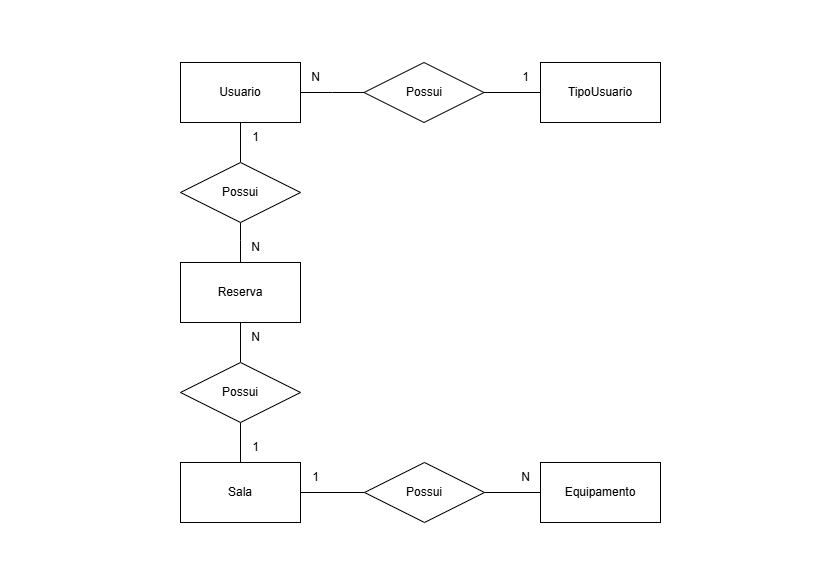

The diagram above was exported from draw.io. Its source (the exported page's mxGraphModel, read from the mxfile embedded in the PNG):
<mxGraphModel dx="1588" dy="892" grid="1" gridSize="10" guides="1" tooltips="1" connect="1" arrows="1" fold="1" page="1" pageScale="1" pageWidth="827" pageHeight="583" math="0" shadow="0">
  <root>
    <mxCell id="0" />
    <mxCell id="1" parent="0" />
    <mxCell id="udqoVLvy9WrlHfH5MTPH-1" value="TipoUsuario" style="whiteSpace=wrap;html=1;align=center;" vertex="1" parent="1">
      <mxGeometry x="540" y="62" width="120" height="60" as="geometry" />
    </mxCell>
    <mxCell id="udqoVLvy9WrlHfH5MTPH-2" value="Equipamento" style="whiteSpace=wrap;html=1;align=center;" vertex="1" parent="1">
      <mxGeometry x="540" y="462" width="120" height="60" as="geometry" />
    </mxCell>
    <mxCell id="udqoVLvy9WrlHfH5MTPH-3" value="Reserva" style="whiteSpace=wrap;html=1;align=center;" vertex="1" parent="1">
      <mxGeometry x="180" y="262" width="120" height="60" as="geometry" />
    </mxCell>
    <mxCell id="udqoVLvy9WrlHfH5MTPH-10" value="" style="edgeStyle=orthogonalEdgeStyle;rounded=0;orthogonalLoop=1;jettySize=auto;html=1;endArrow=none;endFill=0;" edge="1" parent="1" source="udqoVLvy9WrlHfH5MTPH-4">
      <mxGeometry relative="1" as="geometry">
        <mxPoint x="364" y="92" as="targetPoint" />
      </mxGeometry>
    </mxCell>
    <mxCell id="udqoVLvy9WrlHfH5MTPH-4" value="Usuario" style="whiteSpace=wrap;html=1;align=center;" vertex="1" parent="1">
      <mxGeometry x="180" y="62" width="120" height="60" as="geometry" />
    </mxCell>
    <mxCell id="udqoVLvy9WrlHfH5MTPH-15" value="" style="edgeStyle=orthogonalEdgeStyle;rounded=0;orthogonalLoop=1;jettySize=auto;html=1;endArrow=none;endFill=0;" edge="1" parent="1" source="udqoVLvy9WrlHfH5MTPH-5" target="udqoVLvy9WrlHfH5MTPH-8">
      <mxGeometry relative="1" as="geometry" />
    </mxCell>
    <mxCell id="udqoVLvy9WrlHfH5MTPH-5" value="Sala" style="whiteSpace=wrap;html=1;align=center;" vertex="1" parent="1">
      <mxGeometry x="180" y="462" width="120" height="60" as="geometry" />
    </mxCell>
    <mxCell id="udqoVLvy9WrlHfH5MTPH-11" value="" style="edgeStyle=orthogonalEdgeStyle;rounded=0;orthogonalLoop=1;jettySize=auto;html=1;endArrow=none;endFill=0;" edge="1" parent="1" source="udqoVLvy9WrlHfH5MTPH-6" target="udqoVLvy9WrlHfH5MTPH-1">
      <mxGeometry relative="1" as="geometry" />
    </mxCell>
    <mxCell id="udqoVLvy9WrlHfH5MTPH-6" value="Possui" style="shape=rhombus;perimeter=rhombusPerimeter;whiteSpace=wrap;html=1;align=center;" vertex="1" parent="1">
      <mxGeometry x="363.5" y="62" width="120" height="60" as="geometry" />
    </mxCell>
    <mxCell id="udqoVLvy9WrlHfH5MTPH-12" value="" style="edgeStyle=orthogonalEdgeStyle;rounded=0;orthogonalLoop=1;jettySize=auto;html=1;endArrow=none;endFill=0;" edge="1" parent="1" source="udqoVLvy9WrlHfH5MTPH-7" target="udqoVLvy9WrlHfH5MTPH-4">
      <mxGeometry relative="1" as="geometry" />
    </mxCell>
    <mxCell id="udqoVLvy9WrlHfH5MTPH-13" value="" style="edgeStyle=orthogonalEdgeStyle;rounded=0;orthogonalLoop=1;jettySize=auto;html=1;endArrow=none;endFill=0;" edge="1" parent="1" source="udqoVLvy9WrlHfH5MTPH-7" target="udqoVLvy9WrlHfH5MTPH-3">
      <mxGeometry relative="1" as="geometry">
        <Array as="points">
          <mxPoint x="240" y="240" />
          <mxPoint x="240" y="240" />
        </Array>
      </mxGeometry>
    </mxCell>
    <mxCell id="udqoVLvy9WrlHfH5MTPH-7" value="Possui" style="shape=rhombus;perimeter=rhombusPerimeter;whiteSpace=wrap;html=1;align=center;" vertex="1" parent="1">
      <mxGeometry x="180" y="162" width="120" height="60" as="geometry" />
    </mxCell>
    <mxCell id="udqoVLvy9WrlHfH5MTPH-14" value="" style="edgeStyle=orthogonalEdgeStyle;rounded=0;orthogonalLoop=1;jettySize=auto;html=1;endArrow=none;endFill=0;" edge="1" parent="1" source="udqoVLvy9WrlHfH5MTPH-8" target="udqoVLvy9WrlHfH5MTPH-3">
      <mxGeometry relative="1" as="geometry" />
    </mxCell>
    <mxCell id="udqoVLvy9WrlHfH5MTPH-8" value="Possui" style="shape=rhombus;perimeter=rhombusPerimeter;whiteSpace=wrap;html=1;align=center;" vertex="1" parent="1">
      <mxGeometry x="180" y="362" width="120" height="60" as="geometry" />
    </mxCell>
    <mxCell id="udqoVLvy9WrlHfH5MTPH-16" value="" style="edgeStyle=orthogonalEdgeStyle;rounded=0;orthogonalLoop=1;jettySize=auto;html=1;endArrow=none;endFill=0;" edge="1" parent="1" source="udqoVLvy9WrlHfH5MTPH-9" target="udqoVLvy9WrlHfH5MTPH-5">
      <mxGeometry relative="1" as="geometry" />
    </mxCell>
    <mxCell id="udqoVLvy9WrlHfH5MTPH-17" value="" style="edgeStyle=orthogonalEdgeStyle;rounded=0;orthogonalLoop=1;jettySize=auto;html=1;endArrow=none;endFill=0;" edge="1" parent="1" source="udqoVLvy9WrlHfH5MTPH-9" target="udqoVLvy9WrlHfH5MTPH-2">
      <mxGeometry relative="1" as="geometry" />
    </mxCell>
    <mxCell id="udqoVLvy9WrlHfH5MTPH-9" value="Possui" style="shape=rhombus;perimeter=rhombusPerimeter;whiteSpace=wrap;html=1;align=center;" vertex="1" parent="1">
      <mxGeometry x="364" y="462" width="120" height="60" as="geometry" />
    </mxCell>
    <mxCell id="udqoVLvy9WrlHfH5MTPH-18" value="1" style="text;html=1;align=center;verticalAlign=middle;resizable=0;points=[];autosize=1;strokeColor=none;fillColor=none;" vertex="1" parent="1">
      <mxGeometry x="510" y="62" width="30" height="30" as="geometry" />
    </mxCell>
    <mxCell id="udqoVLvy9WrlHfH5MTPH-19" value="N" style="text;html=1;align=center;verticalAlign=middle;resizable=0;points=[];autosize=1;strokeColor=none;fillColor=none;" vertex="1" parent="1">
      <mxGeometry x="300" y="62" width="30" height="30" as="geometry" />
    </mxCell>
    <mxCell id="udqoVLvy9WrlHfH5MTPH-20" value="1" style="text;html=1;align=center;verticalAlign=middle;resizable=0;points=[];autosize=1;strokeColor=none;fillColor=none;" vertex="1" parent="1">
      <mxGeometry x="240" y="122" width="30" height="30" as="geometry" />
    </mxCell>
    <mxCell id="udqoVLvy9WrlHfH5MTPH-21" value="N" style="text;html=1;align=center;verticalAlign=middle;resizable=0;points=[];autosize=1;strokeColor=none;fillColor=none;" vertex="1" parent="1">
      <mxGeometry x="240" y="232" width="30" height="30" as="geometry" />
    </mxCell>
    <mxCell id="udqoVLvy9WrlHfH5MTPH-22" value="N" style="text;html=1;align=center;verticalAlign=middle;resizable=0;points=[];autosize=1;strokeColor=none;fillColor=none;" vertex="1" parent="1">
      <mxGeometry x="240" y="322" width="30" height="30" as="geometry" />
    </mxCell>
    <mxCell id="udqoVLvy9WrlHfH5MTPH-23" value="1" style="text;html=1;align=center;verticalAlign=middle;resizable=0;points=[];autosize=1;strokeColor=none;fillColor=none;" vertex="1" parent="1">
      <mxGeometry x="240" y="432" width="30" height="30" as="geometry" />
    </mxCell>
    <mxCell id="udqoVLvy9WrlHfH5MTPH-24" value="1" style="text;html=1;align=center;verticalAlign=middle;resizable=0;points=[];autosize=1;strokeColor=none;fillColor=none;" vertex="1" parent="1">
      <mxGeometry x="300" y="462" width="30" height="30" as="geometry" />
    </mxCell>
    <mxCell id="udqoVLvy9WrlHfH5MTPH-25" value="N" style="text;html=1;align=center;verticalAlign=middle;resizable=0;points=[];autosize=1;strokeColor=none;fillColor=none;" vertex="1" parent="1">
      <mxGeometry x="510" y="462" width="30" height="30" as="geometry" />
    </mxCell>
  </root>
</mxGraphModel>